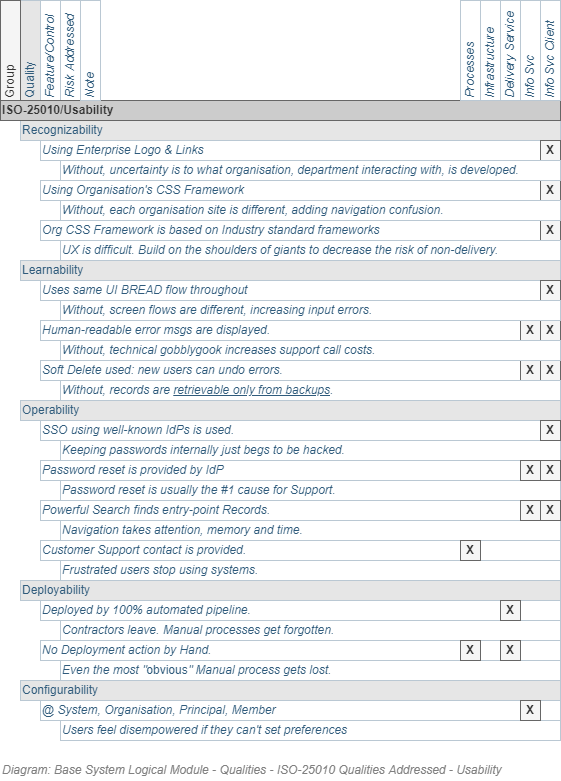

The diagram above was exported from draw.io. Its source (the exported page's mxGraphModel, read from the mxfile embedded in the PNG):
<mxGraphModel dx="782" dy="549" grid="1" gridSize="10" guides="1" tooltips="1" connect="1" arrows="1" fold="1" page="1" pageScale="1" pageWidth="827" pageHeight="1169" math="0" shadow="0">
  <root>
    <mxCell id="R_PoujA9XYhNh4bMHHEq-0" />
    <mxCell id="R_PoujA9XYhNh4bMHHEq-6" value="Diagrams" parent="R_PoujA9XYhNh4bMHHEq-0" />
    <UserObject label="Quality" id="R_PoujA9XYhNh4bMHHEq-55">
      <mxCell style="strokeColor=#bac8d3;html=1;fontColor=#2f5b7c;fontSize=12;align=left;horizontal=0;fillColor=#E6E6E6;" parent="R_PoujA9XYhNh4bMHHEq-6" vertex="1">
        <mxGeometry x="140" y="180" width="20" height="100" as="geometry" />
      </mxCell>
    </UserObject>
    <UserObject label="Feature/Control" id="R_PoujA9XYhNh4bMHHEq-56">
      <mxCell style="strokeColor=#bac8d3;html=1;fontColor=#2f5b7c;fontSize=12;align=left;horizontal=0;fontStyle=2" parent="R_PoujA9XYhNh4bMHHEq-6" vertex="1">
        <mxGeometry x="160" y="180" width="20" height="100" as="geometry" />
      </mxCell>
    </UserObject>
    <UserObject label="Group" id="R_PoujA9XYhNh4bMHHEq-57">
      <mxCell style="strokeColor=#666666;html=1;fontColor=#333333;fontSize=12;align=left;horizontal=0;fillColor=#f5f5f5;" parent="R_PoujA9XYhNh4bMHHEq-6" vertex="1">
        <mxGeometry x="120" y="180" width="20" height="100" as="geometry" />
      </mxCell>
    </UserObject>
    <UserObject label="Risk Addressed" id="3WIg-UBAxyrME9ytdWcx-0">
      <mxCell style="strokeColor=#bac8d3;html=1;fontColor=#2f5b7c;fontSize=12;align=left;horizontal=0;fontStyle=2" parent="R_PoujA9XYhNh4bMHHEq-6" vertex="1">
        <mxGeometry x="180" y="180" width="20" height="100" as="geometry" />
      </mxCell>
    </UserObject>
    <UserObject label="Recognizability" id="R_PoujA9XYhNh4bMHHEq-14">
      <mxCell style="strokeColor=#bac8d3;html=1;fontColor=#2f5b7c;fontSize=12;align=left;fillColor=#E6E6E6;" parent="R_PoujA9XYhNh4bMHHEq-6" vertex="1">
        <mxGeometry x="140" y="300" width="540" height="20" as="geometry" />
      </mxCell>
    </UserObject>
    <UserObject label="Learnability" id="R_PoujA9XYhNh4bMHHEq-15">
      <mxCell style="strokeColor=#bac8d3;html=1;fontColor=#2f5b7c;fontSize=12;align=left;fillColor=#E6E6E6;" parent="R_PoujA9XYhNh4bMHHEq-6" vertex="1">
        <mxGeometry x="140" y="440" width="540" height="20" as="geometry" />
      </mxCell>
    </UserObject>
    <UserObject label="Operability" id="R_PoujA9XYhNh4bMHHEq-16">
      <mxCell style="strokeColor=#bac8d3;html=1;fontColor=#2f5b7c;fontSize=12;align=left;fillColor=#E6E6E6;" parent="R_PoujA9XYhNh4bMHHEq-6" vertex="1">
        <mxGeometry x="140" y="580" width="540" height="20" as="geometry" />
      </mxCell>
    </UserObject>
    <UserObject label="Deployability" id="R_PoujA9XYhNh4bMHHEq-17">
      <mxCell style="strokeColor=#bac8d3;html=1;fontColor=#2f5b7c;fontSize=12;align=left;fillColor=#E6E6E6;" parent="R_PoujA9XYhNh4bMHHEq-6" vertex="1">
        <mxGeometry x="140" y="760" width="540" height="20" as="geometry" />
      </mxCell>
    </UserObject>
    <UserObject label="Configurability" id="R_PoujA9XYhNh4bMHHEq-18">
      <mxCell style="strokeColor=#bac8d3;html=1;fontColor=#2f5b7c;fontSize=12;align=left;fillColor=#E6E6E6;" parent="R_PoujA9XYhNh4bMHHEq-6" vertex="1">
        <mxGeometry x="140" y="860" width="540" height="20" as="geometry" />
      </mxCell>
    </UserObject>
    <UserObject label="Org CSS Framework is based on Industry standard frameworks" id="R_PoujA9XYhNh4bMHHEq-28">
      <mxCell style="strokeColor=#bac8d3;html=1;fontColor=#2f5b7c;fontSize=12;align=left;fontStyle=2" parent="R_PoujA9XYhNh4bMHHEq-6" vertex="1">
        <mxGeometry x="160" y="400" width="520" height="20" as="geometry" />
      </mxCell>
    </UserObject>
    <UserObject label="Using Enterprise Logo &amp;amp; Links" id="R_PoujA9XYhNh4bMHHEq-30">
      <mxCell style="strokeColor=#bac8d3;html=1;fontColor=#2f5b7c;fontSize=12;align=left;fontStyle=2" parent="R_PoujA9XYhNh4bMHHEq-6" vertex="1">
        <mxGeometry x="160" y="320" width="520" height="20" as="geometry" />
      </mxCell>
    </UserObject>
    <UserObject label="Uses same UI BREAD flow throughout" id="R_PoujA9XYhNh4bMHHEq-31">
      <mxCell style="strokeColor=#bac8d3;html=1;fontColor=#2f5b7c;fontSize=12;align=left;fontStyle=2" parent="R_PoujA9XYhNh4bMHHEq-6" vertex="1">
        <mxGeometry x="160" y="460" width="520" height="20" as="geometry" />
      </mxCell>
    </UserObject>
    <UserObject label="Deployed by 100% automated pipeline." id="R_PoujA9XYhNh4bMHHEq-32">
      <mxCell style="strokeColor=#bac8d3;html=1;fontColor=#2f5b7c;fontSize=12;align=left;fontStyle=2" parent="R_PoujA9XYhNh4bMHHEq-6" vertex="1">
        <mxGeometry x="160" y="780" width="520" height="20" as="geometry" />
      </mxCell>
    </UserObject>
    <UserObject label="@ System, Organisation, Principal, Member" id="R_PoujA9XYhNh4bMHHEq-33">
      <mxCell style="strokeColor=#bac8d3;html=1;fontColor=#2f5b7c;fontSize=12;align=left;fontStyle=2" parent="R_PoujA9XYhNh4bMHHEq-6" vertex="1">
        <mxGeometry x="160" y="880" width="520" height="20" as="geometry" />
      </mxCell>
    </UserObject>
    <UserObject label="SSO using well-known IdPs is used." id="R_PoujA9XYhNh4bMHHEq-45">
      <mxCell style="strokeColor=#bac8d3;html=1;fontColor=#2f5b7c;fontSize=12;align=left;fontStyle=2" parent="R_PoujA9XYhNh4bMHHEq-6" vertex="1">
        <mxGeometry x="160" y="600" width="520" height="20" as="geometry" />
      </mxCell>
    </UserObject>
    <UserObject label="Powerful Search finds entry-point Records." id="R_PoujA9XYhNh4bMHHEq-46">
      <mxCell style="strokeColor=#bac8d3;html=1;fontColor=#2f5b7c;fontSize=12;align=left;fontStyle=2" parent="R_PoujA9XYhNh4bMHHEq-6" vertex="1">
        <mxGeometry x="160" y="680" width="520" height="20" as="geometry" />
      </mxCell>
    </UserObject>
    <UserObject label="Soft Delete used: new users can undo errors." id="R_PoujA9XYhNh4bMHHEq-47">
      <mxCell style="strokeColor=#bac8d3;html=1;fontColor=#2f5b7c;fontSize=12;align=left;fontStyle=2" parent="R_PoujA9XYhNh4bMHHEq-6" vertex="1">
        <mxGeometry x="160" y="540" width="520" height="20" as="geometry" />
      </mxCell>
    </UserObject>
    <UserObject label="ISO-25010/Usability" id="R_PoujA9XYhNh4bMHHEq-49">
      <mxCell style="strokeColor=#666666;html=1;fontColor=#333333;fontSize=12;align=left;fontStyle=1;fillColor=#CCCCCC;" parent="R_PoujA9XYhNh4bMHHEq-6" vertex="1">
        <mxGeometry x="120" y="280" width="560" height="20" as="geometry" />
      </mxCell>
    </UserObject>
    <UserObject label="Using Organisation's CSS Framework" id="R_PoujA9XYhNh4bMHHEq-58">
      <mxCell style="strokeColor=#bac8d3;html=1;fontColor=#2f5b7c;fontSize=12;align=left;fontStyle=2" parent="R_PoujA9XYhNh4bMHHEq-6" vertex="1">
        <mxGeometry x="160" y="360" width="520" height="20" as="geometry" />
      </mxCell>
    </UserObject>
    <UserObject label="No Deployment action by Hand." id="R_PoujA9XYhNh4bMHHEq-62">
      <mxCell style="strokeColor=#bac8d3;html=1;fontColor=#2f5b7c;fontSize=12;align=left;fontStyle=2" parent="R_PoujA9XYhNh4bMHHEq-6" vertex="1">
        <mxGeometry x="160" y="820" width="520" height="20" as="geometry" />
      </mxCell>
    </UserObject>
    <UserObject label="Human-readable error msgs are displayed." id="R_PoujA9XYhNh4bMHHEq-69">
      <mxCell style="strokeColor=#bac8d3;html=1;fontColor=#2f5b7c;fontSize=12;align=left;fontStyle=2" parent="R_PoujA9XYhNh4bMHHEq-6" vertex="1">
        <mxGeometry x="160" y="500" width="520" height="20" as="geometry" />
      </mxCell>
    </UserObject>
    <UserObject label="Password reset is provided by IdP" id="R_PoujA9XYhNh4bMHHEq-72">
      <mxCell style="strokeColor=#bac8d3;html=1;fontColor=#2f5b7c;fontSize=12;align=left;fontStyle=2" parent="R_PoujA9XYhNh4bMHHEq-6" vertex="1">
        <mxGeometry x="160" y="640" width="520" height="20" as="geometry" />
      </mxCell>
    </UserObject>
    <UserObject label="Customer Support contact is provided." id="R_PoujA9XYhNh4bMHHEq-73">
      <mxCell style="strokeColor=#bac8d3;html=1;fontColor=#2f5b7c;fontSize=12;align=left;fontStyle=2" parent="R_PoujA9XYhNh4bMHHEq-6" vertex="1">
        <mxGeometry x="160" y="720" width="520" height="20" as="geometry" />
      </mxCell>
    </UserObject>
    <UserObject label="&lt;font style=&quot;font-size: 12px&quot;&gt;Keeping passwords internally just begs to be hacked.&lt;/font&gt;" id="ESOBvNc76D20uMSK7XI4-6">
      <mxCell style="strokeColor=#bac8d3;html=1;fontColor=#2f5b7c;fontSize=12;align=left;fontStyle=2" parent="R_PoujA9XYhNh4bMHHEq-6" vertex="1">
        <mxGeometry x="180" y="620" width="500" height="20" as="geometry" />
      </mxCell>
    </UserObject>
    <UserObject label="&lt;font style=&quot;font-size: 12px&quot;&gt;Password reset is usually the #1 cause for Support.&lt;/font&gt;" id="ESOBvNc76D20uMSK7XI4-7">
      <mxCell style="strokeColor=#bac8d3;html=1;fontColor=#2f5b7c;fontSize=12;align=left;fontStyle=2" parent="R_PoujA9XYhNh4bMHHEq-6" vertex="1">
        <mxGeometry x="180" y="660" width="500" height="20" as="geometry" />
      </mxCell>
    </UserObject>
    <UserObject label="Navigation takes attention, memory and time.&amp;nbsp;" id="ESOBvNc76D20uMSK7XI4-8">
      <mxCell style="strokeColor=#bac8d3;html=1;fontColor=#2f5b7c;fontSize=12;align=left;fontStyle=2" parent="R_PoujA9XYhNh4bMHHEq-6" vertex="1">
        <mxGeometry x="180" y="700" width="500" height="20" as="geometry" />
      </mxCell>
    </UserObject>
    <UserObject label="Frustrated users stop using systems." id="ESOBvNc76D20uMSK7XI4-9">
      <mxCell style="strokeColor=#bac8d3;html=1;fontColor=#2f5b7c;fontSize=12;align=left;fontStyle=2" parent="R_PoujA9XYhNh4bMHHEq-6" vertex="1">
        <mxGeometry x="180" y="740" width="500" height="20" as="geometry" />
      </mxCell>
    </UserObject>
    <UserObject label="Contractors leave. Manual processes get forgotten." id="ESOBvNc76D20uMSK7XI4-10">
      <mxCell style="strokeColor=#bac8d3;html=1;fontColor=#2f5b7c;fontSize=12;align=left;fontStyle=2" parent="R_PoujA9XYhNh4bMHHEq-6" vertex="1">
        <mxGeometry x="180" y="800" width="500" height="20" as="geometry" />
      </mxCell>
    </UserObject>
    <UserObject label="Even the most &quot;&lt;span style=&quot;font-style: normal; font-size: 12px;&quot;&gt;obvious&lt;/span&gt;&quot; Manual process gets lost." id="ESOBvNc76D20uMSK7XI4-11">
      <mxCell style="strokeColor=#bac8d3;html=1;fontColor=#2f5b7c;fontSize=12;align=left;fontStyle=2" parent="R_PoujA9XYhNh4bMHHEq-6" vertex="1">
        <mxGeometry x="180" y="840" width="500" height="20" as="geometry" />
      </mxCell>
    </UserObject>
    <UserObject label="&lt;font style=&quot;font-size: 12px;&quot;&gt;Users feel disempowered if they can't set preferences&lt;/font&gt;" id="ESOBvNc76D20uMSK7XI4-12">
      <mxCell style="strokeColor=#bac8d3;html=1;fontColor=#2f5b7c;fontSize=12;align=left;fontStyle=2" parent="R_PoujA9XYhNh4bMHHEq-6" vertex="1">
        <mxGeometry x="180" y="900" width="500" height="20" as="geometry" />
      </mxCell>
    </UserObject>
    <UserObject label="Note" id="2fDW1WyvW7qcdETNMVSm-0">
      <mxCell style="strokeColor=#bac8d3;html=1;fontColor=#2f5b7c;fontSize=12;align=left;horizontal=0;fontStyle=2" parent="R_PoujA9XYhNh4bMHHEq-6" vertex="1">
        <mxGeometry x="200" y="180" width="20" height="100" as="geometry" />
      </mxCell>
    </UserObject>
    <UserObject label="Infrastructure" id="PhZptisgSt4uzMN1Ap9i-0">
      <mxCell style="strokeColor=#bac8d3;html=1;fontColor=#2f5b7c;fontSize=12;align=left;horizontal=0;fontStyle=2" parent="R_PoujA9XYhNh4bMHHEq-6" vertex="1">
        <mxGeometry x="600" y="180" width="20" height="100" as="geometry" />
      </mxCell>
    </UserObject>
    <UserObject label="Info Svc" id="PhZptisgSt4uzMN1Ap9i-1">
      <mxCell style="strokeColor=#bac8d3;html=1;fontColor=#2f5b7c;fontSize=12;align=left;horizontal=0;fontStyle=2" parent="R_PoujA9XYhNh4bMHHEq-6" vertex="1">
        <mxGeometry x="640" y="180" width="20" height="100" as="geometry" />
      </mxCell>
    </UserObject>
    <UserObject label="Info Svc Client" id="PhZptisgSt4uzMN1Ap9i-2">
      <mxCell style="strokeColor=#bac8d3;html=1;fontColor=#2f5b7c;fontSize=12;align=left;horizontal=0;fontStyle=2" parent="R_PoujA9XYhNh4bMHHEq-6" vertex="1">
        <mxGeometry x="660" y="180" width="20" height="100" as="geometry" />
      </mxCell>
    </UserObject>
    <UserObject label="Delivery Service" id="PhZptisgSt4uzMN1Ap9i-3">
      <mxCell style="strokeColor=#bac8d3;html=1;fontColor=#2f5b7c;fontSize=12;align=left;horizontal=0;fontStyle=2" parent="R_PoujA9XYhNh4bMHHEq-6" vertex="1">
        <mxGeometry x="620" y="180" width="20" height="100" as="geometry" />
      </mxCell>
    </UserObject>
    <UserObject label="Processes" id="PhZptisgSt4uzMN1Ap9i-5">
      <mxCell style="strokeColor=#bac8d3;html=1;fontColor=#2f5b7c;fontSize=12;align=left;horizontal=0;fontStyle=2" parent="R_PoujA9XYhNh4bMHHEq-6" vertex="1">
        <mxGeometry x="580" y="180" width="20" height="100" as="geometry" />
      </mxCell>
    </UserObject>
    <mxCell id="PhZptisgSt4uzMN1Ap9i-7" value="&lt;b&gt;X&lt;/b&gt;" style="text;html=1;strokeColor=#666666;fillColor=#f5f5f5;align=center;verticalAlign=middle;whiteSpace=wrap;rounded=0;fontSize=12;fontColor=#333333;" parent="R_PoujA9XYhNh4bMHHEq-6" vertex="1">
      <mxGeometry x="660" y="320" width="20" height="20" as="geometry" />
    </mxCell>
    <mxCell id="PhZptisgSt4uzMN1Ap9i-8" value="&lt;b&gt;X&lt;/b&gt;" style="text;html=1;strokeColor=#666666;fillColor=#f5f5f5;align=center;verticalAlign=middle;whiteSpace=wrap;rounded=0;fontSize=12;fontColor=#333333;" parent="R_PoujA9XYhNh4bMHHEq-6" vertex="1">
      <mxGeometry x="660" y="360" width="20" height="20" as="geometry" />
    </mxCell>
    <mxCell id="PhZptisgSt4uzMN1Ap9i-9" value="&lt;b&gt;X&lt;/b&gt;" style="text;html=1;strokeColor=#666666;fillColor=#f5f5f5;align=center;verticalAlign=middle;whiteSpace=wrap;rounded=0;fontSize=12;fontColor=#333333;" parent="R_PoujA9XYhNh4bMHHEq-6" vertex="1">
      <mxGeometry x="660" y="400" width="20" height="20" as="geometry" />
    </mxCell>
    <mxCell id="PhZptisgSt4uzMN1Ap9i-10" value="&lt;b&gt;X&lt;/b&gt;" style="text;html=1;strokeColor=#666666;fillColor=#f5f5f5;align=center;verticalAlign=middle;whiteSpace=wrap;rounded=0;fontSize=12;fontColor=#333333;" parent="R_PoujA9XYhNh4bMHHEq-6" vertex="1">
      <mxGeometry x="660" y="460" width="20" height="20" as="geometry" />
    </mxCell>
    <mxCell id="PhZptisgSt4uzMN1Ap9i-11" value="&lt;b&gt;X&lt;/b&gt;" style="text;html=1;strokeColor=#666666;fillColor=#f5f5f5;align=center;verticalAlign=middle;whiteSpace=wrap;rounded=0;fontSize=12;fontColor=#333333;" parent="R_PoujA9XYhNh4bMHHEq-6" vertex="1">
      <mxGeometry x="660" y="500" width="20" height="20" as="geometry" />
    </mxCell>
    <mxCell id="PhZptisgSt4uzMN1Ap9i-12" value="&lt;b&gt;X&lt;/b&gt;" style="text;html=1;strokeColor=#666666;fillColor=#f5f5f5;align=center;verticalAlign=middle;whiteSpace=wrap;rounded=0;fontSize=12;fontColor=#333333;" parent="R_PoujA9XYhNh4bMHHEq-6" vertex="1">
      <mxGeometry x="640" y="500" width="20" height="20" as="geometry" />
    </mxCell>
    <mxCell id="PhZptisgSt4uzMN1Ap9i-13" value="&lt;b&gt;X&lt;/b&gt;" style="text;html=1;strokeColor=#666666;fillColor=#f5f5f5;align=center;verticalAlign=middle;whiteSpace=wrap;rounded=0;fontSize=12;fontColor=#333333;" parent="R_PoujA9XYhNh4bMHHEq-6" vertex="1">
      <mxGeometry x="640" y="540" width="20" height="20" as="geometry" />
    </mxCell>
    <mxCell id="PhZptisgSt4uzMN1Ap9i-14" value="&lt;b&gt;X&lt;/b&gt;" style="text;html=1;strokeColor=#666666;fillColor=#f5f5f5;align=center;verticalAlign=middle;whiteSpace=wrap;rounded=0;fontSize=12;fontColor=#333333;" parent="R_PoujA9XYhNh4bMHHEq-6" vertex="1">
      <mxGeometry x="660" y="540" width="20" height="20" as="geometry" />
    </mxCell>
    <mxCell id="PhZptisgSt4uzMN1Ap9i-15" value="&lt;b&gt;X&lt;/b&gt;" style="text;html=1;strokeColor=#666666;fillColor=#f5f5f5;align=center;verticalAlign=middle;whiteSpace=wrap;rounded=0;fontSize=12;fontColor=#333333;" parent="R_PoujA9XYhNh4bMHHEq-6" vertex="1">
      <mxGeometry x="660" y="600" width="20" height="20" as="geometry" />
    </mxCell>
    <mxCell id="PhZptisgSt4uzMN1Ap9i-16" value="&lt;b&gt;X&lt;/b&gt;" style="text;html=1;strokeColor=#666666;fillColor=#f5f5f5;align=center;verticalAlign=middle;whiteSpace=wrap;rounded=0;fontSize=12;fontColor=#333333;" parent="R_PoujA9XYhNh4bMHHEq-6" vertex="1">
      <mxGeometry x="640" y="640" width="20" height="20" as="geometry" />
    </mxCell>
    <mxCell id="PhZptisgSt4uzMN1Ap9i-17" value="&lt;b&gt;X&lt;/b&gt;" style="text;html=1;strokeColor=#666666;fillColor=#f5f5f5;align=center;verticalAlign=middle;whiteSpace=wrap;rounded=0;fontSize=12;fontColor=#333333;" parent="R_PoujA9XYhNh4bMHHEq-6" vertex="1">
      <mxGeometry x="660" y="640" width="20" height="20" as="geometry" />
    </mxCell>
    <mxCell id="PhZptisgSt4uzMN1Ap9i-18" value="&lt;b&gt;X&lt;/b&gt;" style="text;html=1;strokeColor=#666666;fillColor=#f5f5f5;align=center;verticalAlign=middle;whiteSpace=wrap;rounded=0;fontSize=12;fontColor=#333333;" parent="R_PoujA9XYhNh4bMHHEq-6" vertex="1">
      <mxGeometry x="660" y="680" width="20" height="20" as="geometry" />
    </mxCell>
    <mxCell id="PhZptisgSt4uzMN1Ap9i-19" value="&lt;b&gt;X&lt;/b&gt;" style="text;html=1;strokeColor=#666666;fillColor=#f5f5f5;align=center;verticalAlign=middle;whiteSpace=wrap;rounded=0;fontSize=12;fontColor=#333333;" parent="R_PoujA9XYhNh4bMHHEq-6" vertex="1">
      <mxGeometry x="640" y="680" width="20" height="20" as="geometry" />
    </mxCell>
    <mxCell id="PhZptisgSt4uzMN1Ap9i-20" value="&lt;b&gt;X&lt;/b&gt;" style="text;html=1;strokeColor=#666666;fillColor=#f5f5f5;align=center;verticalAlign=middle;whiteSpace=wrap;rounded=0;fontSize=12;fontColor=#333333;" parent="R_PoujA9XYhNh4bMHHEq-6" vertex="1">
      <mxGeometry x="580" y="720" width="20" height="20" as="geometry" />
    </mxCell>
    <mxCell id="PhZptisgSt4uzMN1Ap9i-21" value="&lt;b&gt;X&lt;/b&gt;" style="text;html=1;strokeColor=#666666;fillColor=#f5f5f5;align=center;verticalAlign=middle;whiteSpace=wrap;rounded=0;fontSize=12;fontColor=#333333;" parent="R_PoujA9XYhNh4bMHHEq-6" vertex="1">
      <mxGeometry x="620" y="780" width="20" height="20" as="geometry" />
    </mxCell>
    <mxCell id="PhZptisgSt4uzMN1Ap9i-22" value="&lt;b&gt;X&lt;/b&gt;" style="text;html=1;strokeColor=#666666;fillColor=#f5f5f5;align=center;verticalAlign=middle;whiteSpace=wrap;rounded=0;fontSize=12;fontColor=#333333;" parent="R_PoujA9XYhNh4bMHHEq-6" vertex="1">
      <mxGeometry x="580" y="820" width="20" height="20" as="geometry" />
    </mxCell>
    <mxCell id="PhZptisgSt4uzMN1Ap9i-23" value="&lt;b&gt;X&lt;/b&gt;" style="text;html=1;strokeColor=#666666;fillColor=#f5f5f5;align=center;verticalAlign=middle;whiteSpace=wrap;rounded=0;fontSize=12;fontColor=#333333;" parent="R_PoujA9XYhNh4bMHHEq-6" vertex="1">
      <mxGeometry x="620" y="820" width="20" height="20" as="geometry" />
    </mxCell>
    <mxCell id="PhZptisgSt4uzMN1Ap9i-24" value="&lt;b&gt;X&lt;/b&gt;" style="text;html=1;strokeColor=#666666;fillColor=#f5f5f5;align=center;verticalAlign=middle;whiteSpace=wrap;rounded=0;fontSize=12;fontColor=#333333;" parent="R_PoujA9XYhNh4bMHHEq-6" vertex="1">
      <mxGeometry x="640" y="880" width="20" height="20" as="geometry" />
    </mxCell>
    <mxCell id="DQnt33tMznpBkbV948rn-0" value="Title/Diagram" style="" parent="R_PoujA9XYhNh4bMHHEq-0" />
    <mxCell id="DQnt33tMznpBkbV948rn-1" value="&lt;font style=&quot;font-size: 12px&quot;&gt;Diagram: Base System Logical Module - Qualities -&amp;nbsp;ISO-25010 Qualities Addressed - Usability&lt;/font&gt;" style="text;strokeColor=none;fillColor=none;html=1;fontSize=12;fontStyle=2;verticalAlign=middle;align=left;shadow=0;glass=0;comic=0;opacity=30;fontColor=#808080;" parent="DQnt33tMznpBkbV948rn-0" vertex="1">
      <mxGeometry x="120" y="940" width="520" height="20" as="geometry" />
    </mxCell>
    <mxCell id="R_PoujA9XYhNh4bMHHEq-1" value="About" parent="R_PoujA9XYhNh4bMHHEq-0" />
    <UserObject label="Without, uncertainty is to what organisation, department interacting with, is developed." id="ESOBvNc76D20uMSK7XI4-0">
      <mxCell style="strokeColor=#bac8d3;html=1;fontColor=#2f5b7c;fontSize=12;align=left;fontStyle=2" parent="R_PoujA9XYhNh4bMHHEq-1" vertex="1">
        <mxGeometry x="180" y="340" width="500" height="20" as="geometry" />
      </mxCell>
    </UserObject>
    <UserObject label="Without, each organisation site is different, adding navigation confusion." id="ESOBvNc76D20uMSK7XI4-1">
      <mxCell style="strokeColor=#bac8d3;html=1;fontColor=#2f5b7c;fontSize=12;align=left;fontStyle=2" parent="R_PoujA9XYhNh4bMHHEq-1" vertex="1">
        <mxGeometry x="180" y="380" width="500" height="20" as="geometry" />
      </mxCell>
    </UserObject>
    <UserObject label="UX is difficult. Build on the shoulders of giants to decrease the risk of non-delivery." id="ESOBvNc76D20uMSK7XI4-2">
      <mxCell style="strokeColor=#bac8d3;html=1;fontColor=#2f5b7c;fontSize=12;align=left;fontStyle=2" parent="R_PoujA9XYhNh4bMHHEq-1" vertex="1">
        <mxGeometry x="180" y="420" width="500" height="20" as="geometry" />
      </mxCell>
    </UserObject>
    <UserObject label="Without, screen flows are different, increasing input errors." id="ESOBvNc76D20uMSK7XI4-3">
      <mxCell style="strokeColor=#bac8d3;html=1;fontColor=#2f5b7c;fontSize=12;align=left;fontStyle=2" parent="R_PoujA9XYhNh4bMHHEq-1" vertex="1">
        <mxGeometry x="180" y="480" width="500" height="20" as="geometry" />
      </mxCell>
    </UserObject>
    <UserObject label="Without, technical gobblygook increases support call costs." id="ESOBvNc76D20uMSK7XI4-4">
      <mxCell style="strokeColor=#bac8d3;html=1;fontColor=#2f5b7c;fontSize=12;align=left;fontStyle=2" parent="R_PoujA9XYhNh4bMHHEq-1" vertex="1">
        <mxGeometry x="180" y="520" width="500" height="20" as="geometry" />
      </mxCell>
    </UserObject>
    <UserObject label="Without, records are &lt;u style=&quot;font-size: 12px;&quot;&gt;retrievable only from backups&lt;/u&gt;." id="ESOBvNc76D20uMSK7XI4-5">
      <mxCell style="strokeColor=#bac8d3;html=1;fontColor=#2f5b7c;fontSize=12;align=left;fontStyle=2" parent="R_PoujA9XYhNh4bMHHEq-1" vertex="1">
        <mxGeometry x="180" y="560" width="500" height="20" as="geometry" />
      </mxCell>
    </UserObject>
  </root>
</mxGraphModel>